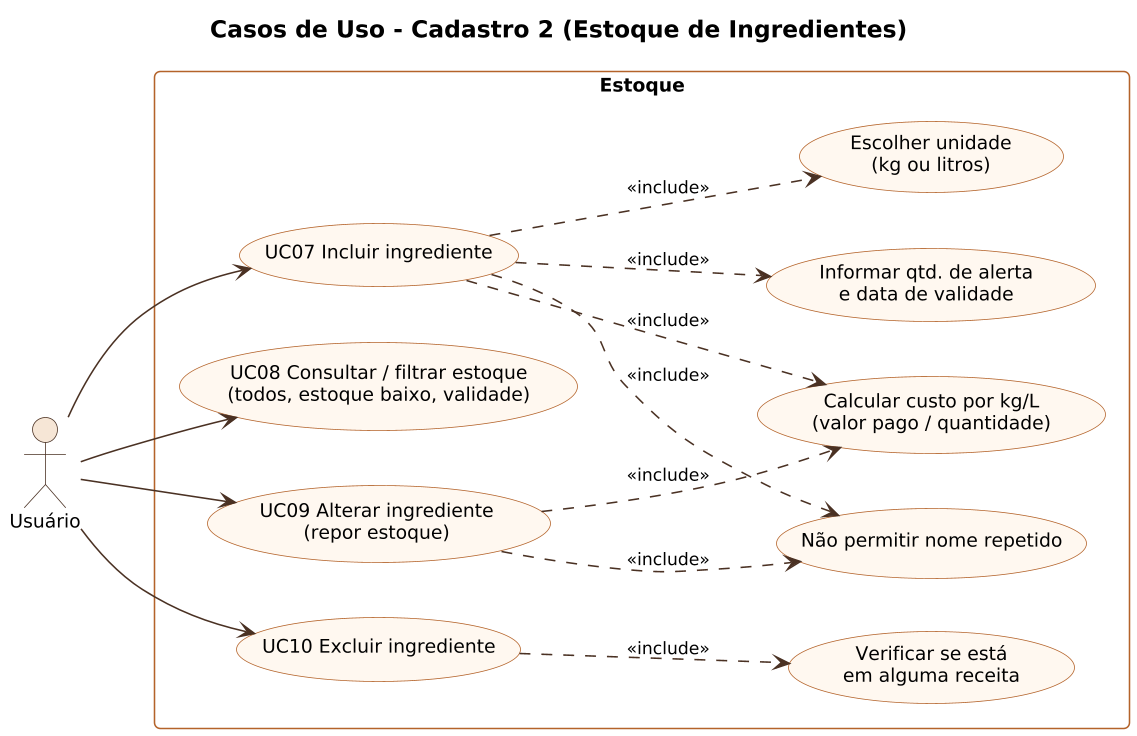

The diagram above was rendered by PlantUML. Its source (embedded in the PNG):
@startuml
!include _estilo.iuml
title Casos de Uso - Cadastro 2 (Estoque de Ingredientes)
left to right direction
actor "Usuário" as U
rectangle "Estoque" {
  usecase "UC07 Incluir ingrediente" as UC07
  usecase "UC08 Consultar / filtrar estoque\n(todos, estoque baixo, validade)" as UC08
  usecase "UC09 Alterar ingrediente\n(repor estoque)" as UC09
  usecase "UC10 Excluir ingrediente" as UC10
  usecase "Escolher unidade\n(kg ou litros)" as UN
  usecase "Calcular custo por kg/L\n(valor pago / quantidade)" as CUSTO
  usecase "Informar qtd. de alerta\ne data de validade" as AL
  usecase "Verificar se está\nem alguma receita" as REC
  usecase "Não permitir nome repetido" as DUP
}
U --> UC07
U --> UC08
U --> UC09
U --> UC10
UC07 ..> UN : <<include>>
UC07 ..> CUSTO : <<include>>
UC07 ..> AL : <<include>>
UC07 ..> DUP : <<include>>
UC09 ..> CUSTO : <<include>>
UC09 ..> DUP : <<include>>
UC10 ..> REC : <<include>>
@enduml